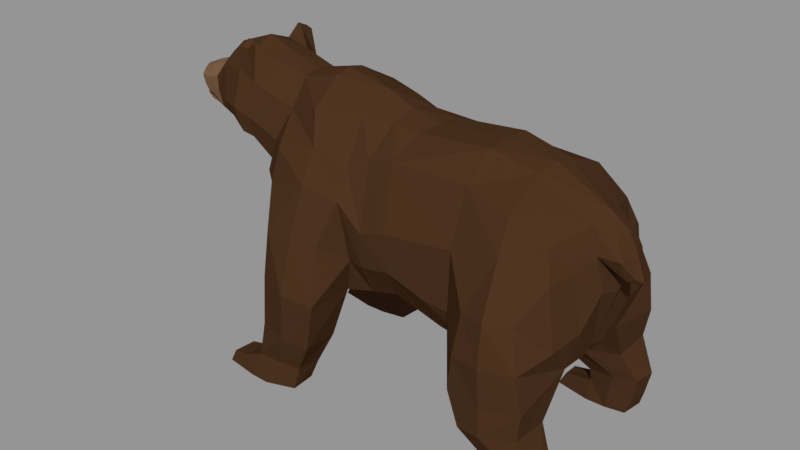 # Source: b_bear.blend  (saved by Blender 2.79.0; exported with 4.5.12 LTS)
import bpy
from mathutils import Matrix  # noqa: F401  (used for matrix-valued properties, if any)

bpy.ops.wm.read_factory_settings(use_empty=True)
scene = bpy.context.scene
scene.name = 'Scene'

# ---- collections
col_collection_1 = bpy.data.collections.new('Collection 1'); scene.collection.children.link(col_collection_1)

# ---- materials (node trees are filled in below, after node groups)
mat_bear_base = bpy.data.materials.new('bear_base')
mat_bear_base.alpha_threshold = 0.0
mat_bear_base.use_transparent_shadow = False
mat_bear_base.diffuse_color = (0.0653, 0.02938, 0.01292, 1.0)
mat_bear_base.specular_color = (0.07837, 0.02882, 0.01096)
mat_bear_base.roughness = 0.5
mat_bear_mouse = bpy.data.materials.new('bear_mouse')
mat_bear_mouse.alpha_threshold = 0.0
mat_bear_mouse.use_transparent_shadow = False
mat_bear_mouse.diffuse_color = (0.1971, 0.1096, 0.05954, 1.0)
mat_bear_mouse.specular_color = (0.2019, 0.09732, 0.05743)
mat_bear_mouse.roughness = 0.5
mat_bear_nose = bpy.data.materials.new('bear_nose')
mat_bear_nose.alpha_threshold = 0.0
mat_bear_nose.use_transparent_shadow = False
mat_bear_nose.diffuse_color = (0.02481, 0.01302, 0.007063, 1.0)
mat_bear_nose.specular_color = (0.01607, 0.007834, 0.004656)
mat_bear_nose.roughness = 0.5
mat_bear_mouse_in = bpy.data.materials.new('bear_mouse_in')
mat_bear_mouse_in.alpha_threshold = 0.0
mat_bear_mouse_in.use_transparent_shadow = False
mat_bear_mouse_in.diffuse_color = (0.08984, 0.01609, 0.01136, 1.0)
mat_bear_mouse_in.specular_color = (0.09285, 0.0198, 0.009033)
mat_bear_mouse_in.roughness = 0.5
mat_bear_eye = bpy.data.materials.new('bear_eye')
mat_bear_eye.alpha_threshold = 0.0
mat_bear_eye.use_transparent_shadow = False
mat_bear_eye.diffuse_color = (0.006555, 0.006555, 0.006555, 1.0)
mat_bear_eye.specular_color = (0.004256, 0.004256, 0.004256)
mat_bear_eye.roughness = 0.5

# ---- material node trees

# ---- meshes
me_cube_001 = bpy.data.meshes.new('Cube.001')
me_cube_001.from_pydata([(-0.7401, -0.7265, -1.008), (-0.7832, -0.7427, 0.6089), (1.303, -0.5082, -1.216), (1.151, -0.7511, 0.2501), (-0.6725, -1.016, -0.1124), (1.267, -0.8521, -0.07993), (0.1468, -0.6404, -1.298), (0.1363, -0.7014, 0.6045), (0.1626, -0.9658, -0.02994), (-0.7096, 0.003653, -1.306), (-0.7232, 0.0, 0.8334), (1.313, 0.0, -1.178), (1.388, 0.0, 0.461), (1.476, 0.0, -0.08707), (0.1419, 0.0, 0.9075), (0.1174, 0.0, -1.338), (-1.48, 0.0, -1.27), (-1.433, -0.7637, -1.19), (-1.344, -1.001, 0.0625), (-1.367, -0.7995, 0.4162), (-1.448, 0.0, 1.064), (-1.855, 0.0, 0.0), (-0.7168, -0.2074, -1.284), (1.334, -0.2588, 0.3713), (1.429, -0.294, 0.07204), (0.1483, -0.3111, 0.8852), (0.1249, -0.2275, -1.361), (-0.7577, -0.2951, 0.8055), (1.318, -0.2196, -1.214), (-1.504, -0.3005, -1.279), (-1.426, -0.4702, 0.873), (1.314, -1.3, -1.368), (1.102, -1.211, -0.4552), (0.4212, -1.317, -1.435), (0.5119, -1.238, -0.5137), (-2.301, 0.0, -1.144), (-2.34, -0.7935, -1.02), (-2.325, -1.012, 0.01448), (-2.262, -0.934, 0.4263), (-2.529, 2.11e-05, 1.059), (-2.879, 0.0, -0.1276), (-2.3, -0.5311, -1.114), (-2.464, -0.5027, 0.7168), (-2.764, -0.5783, 0.03354), (-1.482, -1.314, -1.211), (-2.28, -1.252, -1.113), (1.256, -0.79, -1.752), (0.362, -0.754, -1.827), (-1.669, -0.78, -1.898), (1.263, -1.276, -1.723), (0.5813, -1.345, -1.82), (-2.393, -0.8686, -1.811), (-1.638, -1.258, -1.869), (-2.353, -1.231, -1.803), (-1.891, -0.8261, -2.362), (-2.504, -0.8592, -2.296), (-1.885, -1.158, -2.306), (-2.439, -1.242, -2.281), (-1.973, -0.8711, -2.607), (-2.534, -0.8067, -2.607), (-1.949, -1.185, -2.607), (-2.547, -1.305, -2.607), (-2.922, -0.9176, -2.473), (-2.927, -1.212, -2.456), (-2.97, -0.8804, -2.607), (-2.98, -1.246, -2.607), (-3.277, 0.0, 1.323), (-3.386, 0.0, 0.1276), (-3.268, -0.522, 1.032), (-3.205, -0.5999, 0.2699), (-4.428, 0.0, 0.7045), (-4.411, 0.0, 0.4775), (-4.261, -0.2606, 0.6559), (-4.183, -0.2509, 0.4663), (-2.953, 0.0, 1.201), (-3.048, -0.5291, 0.8997), (-3.053, -0.5777, 0.2327), (-3.146, 0.0, 0.09236), (-3.677, -0.4022, 0.9415), (-3.551, -0.4107, 0.3739), (-3.844, 0.0, 0.1785), (-3.759, 0.0, 1.142), (1.441, -0.8968, -2.09), (0.8298, -0.9015, -2.198), (1.485, -1.154, -2.092), (0.8808, -1.216, -2.198), (1.385, -0.9132, -2.402), (0.8458, -0.9076, -2.345), (1.423, -1.155, -2.394), (0.9215, -1.175, -2.365), (1.319, -0.9049, -2.607), (0.8317, -0.8548, -2.607), (1.359, -1.189, -2.607), (0.8347, -1.259, -2.607), (0.4703, -0.9868, -2.464), (0.4687, -1.189, -2.472), (0.406, -0.9394, -2.607), (0.3943, -1.207, -2.607), (1.363, -0.8741, -0.8203), (-0.6471, -0.9815, -0.5912), (0.05626, -0.8621, -0.8618), (1.542, 0.0, -0.4292), (-1.288, -0.8789, -0.7125), (1.504, -0.2503, -0.3418), (1.242, -1.33, -0.9116), (0.4689, -1.327, -0.9915), (-2.195, -1.239, -0.4754), (-1.518, -1.178, -0.5053), (-3.862, -0.3694, 0.7606), (-3.836, -0.3342, 0.3726), (-4.29, 0.0, 0.2938), (-3.928, 0.0, 0.902), (-1.951, -0.6595, 0.8871), (-2.037, 0.0, 1.191), (-2.348, 0.0, 0.0), (-1.968, 0.0, -1.23), (-1.797, -0.8571, 0.5413), (-1.767, -1.089, 0.1681), (-1.988, -0.4216, -1.246), (-1.995, -0.6686, -1.203), (-1.866, -1.406, -1.152), (-2.099, -0.7427, -1.821), (-1.979, -1.337, -1.832), (-2.177, -0.779, -2.322), (-2.124, -1.231, -2.273), (-2.265, -0.813, -2.607), (-2.302, -1.311, -2.607), (-1.819, -1.267, -0.4746), (-2.46, -0.8209, -0.5725), (-2.761, 0.0, -0.5168), (-2.61, -0.57, -0.4414), (-2.5, -0.2342, 1.025), (-2.844, -0.2943, -0.1287), (-2.315, -0.171, -1.149), (-3.265, -0.2734, 1.218), (-3.291, -0.2585, 0.1672), (-4.337, -0.1461, 0.6919), (-4.305, -0.1694, 0.4754), (-3.096, -0.2985, 0.1308), (-2.97, -0.2729, 1.143), (-3.717, -0.213, 1.063), (-3.817, -0.1736, 0.2148), (-3.894, -0.2103, 0.8695), (-4.237, -0.1525, 0.3192), (-2.038, -0.2091, 1.149), (-1.977, -0.1572, -1.241), (-2.762, -0.3204, -0.534), (-3.02, -0.6203, 0.4735), (-4.303, -0.1435, 0.5691), (-3.877, -0.3552, 0.5728), (-4.207, -0.2769, 0.5594), (-3.564, -0.542, 0.5627), (-2.616, -0.6408, 0.3281), (-4.403, 0.0, 0.5875), (-3.29, -0.6486, 0.5723), (-1.118, 0.005709, -1.288), (-1.118, 0.0, -0.0009203), (-1.116, -0.6979, -1.127), (-1.118, 0.0, 0.9187), (-1.118, -0.7272, 0.5455), (-1.019, -1.004, -0.2268), (-1.118, -0.3351, 0.836), (-1.118, -0.1928, -1.28), (-1.055, -0.9438, -0.6867), (-4.375, 0.0, 0.4012), (-4.308, -0.156, 0.3857), (-3.213, -0.5322, 1.321), (-3.124, -0.5245, 1.297), (-3.221, -0.3993, 1.383), (-3.142, -0.3829, 1.346), (0.7524, -0.4686, -1.423), (0.7503, -0.8183, 0.5113), (0.7816, -1.039, 0.1346), (0.7451, 0.0, 0.8017), (0.8003, 0.0, -1.334), (0.7165, -0.2746, 0.7598), (0.7941, -0.2516, -1.394), (0.8639, -1.398, -1.425), (0.8387, -1.347, -0.4489), (0.8097, -0.6563, -1.789), (0.8822, -1.405, -1.771), (1.169, -0.8317, -2.115), (1.223, -1.28, -2.128), (1.115, -0.8505, -2.392), (1.204, -1.228, -2.415), (1.075, -0.8591, -2.607), (1.062, -1.26, -2.607), (0.8601, -1.434, -0.926), (1.603, 0.0, 0.3017), (1.723, 0.0, 0.05985), (1.572, -0.1624, 0.2668), (1.647, -0.224, 0.04202), (-2.578, -0.8066, 0.01509), (1.768, 0.0, -0.2817), (1.669, -0.1032, -0.2094), (1.827, 0.0, -0.2306), (1.754, -0.08478, -0.1625), (-4.076, -0.3244, 0.6882), (-4.062, -0.2803, 0.4497), (-4.178, 0.0, 0.8171), (-4.135, -0.1622, 0.7979), (-4.023, -0.3105, 0.561), (-4.198, -0.2075, 0.3738), (-4.083, -0.2323, 0.3617), (-3.85, -0.3157, 0.3409), (-3.614, -0.3704, 0.2951), (-4.1, 0.0, 0.2233), (-4.071, -0.1648, 0.2759), (-0.2091, -0.9528, -0.7632), (-0.1767, -0.6551, -1.241), (1.342, -0.5405, -0.06466), (1.432, -0.4965, -0.7465), (-0.172, -0.2204, -1.334), (-0.1758, 0.001361, -1.326), (-2.72, -0.8884, -2.445), (-2.732, -1.227, -2.425), (-2.727, -0.8435, -2.609), (-2.738, -1.275, -2.612), (-4.375, 0.0, 0.4012), (-4.308, -0.156, 0.3857), (-3.777, -0.2669, 0.3551), (-4.198, -0.2075, 0.374), (-3.774, 0.0, 0.3601), (-4.083, -0.2323, 0.3617), (-3.775, -0.2747, 0.3808), (-3.793, -0.2326, 0.3281), (-3.772, 0.0, 0.3864), (-4.188, -0.1756, 0.3783), (-4.073, -0.1964, 0.3668), (-4.324, 0.0, 0.3986), (-4.268, -0.1409, 0.3884), (-3.849, -0.2784, 0.35), (-3.846, -0.3004, 0.372), (-4.185, -0.211, 0.4678), (-4.065, -0.2384, 0.4525), (-4.301, -0.1228, 0.4785), (-4.372, 0.0, 0.4791), (-4.079, 0.0, 0.4997), (-3.88, 0.0, 0.4484), (-4.179, 0.0, 0.5045), (-4.346, 0.0, 0.5179), (-4.278, 0.0, 0.5194), (-3.87, -0.2838, 0.4408), (-4.183, -0.1917, 0.5077), (-4.072, -0.2192, 0.4952), (-4.286, -0.1121, 0.5164), (-4.07, 0.0, 0.3308), (-4.171, 0.0, 0.3416), (-3.868, 0.0, 0.3125), (-4.185, -0.1531, 0.3334), (-4.072, -0.1802, 0.3226), (-4.273, 0.0, 0.3497), (-4.252, -0.132, 0.3412), (-3.873, -0.244, 0.304), (-3.797, 0.0, 0.4189), (-3.79, -0.2621, 0.4141), (-3.789, 0.0, 0.3334), (-3.725, -0.2138, 0.896), (-3.703, -0.332, 0.9142), (-3.766, -0.3142, 0.8488), (-3.77, -0.2085, 0.8349)], [], [(24, 23, 3, 210), (8, 7, 1, 4), (176, 28, 2, 170), (25, 27, 1, 7), (100, 8, 208), (103, 24, 210, 211), (98, 32, 104), (175, 25, 7, 171), (22, 212, 209, 0), (172, 171, 7, 8), (162, 157, 17, 29), (145, 118, 41, 133), (117, 116, 38, 37), (160, 159, 19, 18), (163, 160, 18, 102), (159, 161, 30, 19), (144, 113, 39, 131), (155, 162, 29, 16), (9, 213, 212, 22), (173, 14, 25, 175), (101, 13, 24, 103), (14, 10, 27, 25), (174, 11, 28, 176), (187, 178, 34, 105), (172, 8, 34, 178), (120, 45, 53, 122), (100, 6, 33, 105), (133, 146, 129, 35), (139, 74, 66, 134), (36, 128, 130, 41), (17, 102, 44), (118, 119, 36, 41), (116, 112, 42, 38), (120, 127, 106, 45), (45, 36, 51, 53), (37, 128, 106), (46, 49, 84, 82), (33, 6, 47, 50), (2, 31, 49, 46), (17, 44, 52, 48), (119, 17, 48, 121), (177, 33, 50, 180), (170, 2, 46, 179), (48, 52, 56, 54), (121, 48, 54, 123), (53, 51, 55, 57), (122, 53, 57, 124), (215, 214, 62, 63), (124, 57, 61, 126), (54, 56, 60, 58), (123, 54, 58, 125), (63, 62, 64, 65), (214, 216, 64, 62), (217, 215, 63, 65), (216, 217, 65, 64), (125, 126, 61, 59), (198, 201, 150, 73), (76, 147, 154, 69), (138, 76, 69, 135), (164, 110, 143, 165), (200, 199, 70, 136), (132, 43, 76, 138), (43, 152, 147, 76), (131, 39, 74, 139), (134, 66, 81, 140), (69, 154, 151, 79), (82, 84, 88, 86), (179, 46, 82, 181), (50, 47, 83, 85), (180, 50, 85, 182), (89, 87, 94, 95), (181, 82, 86, 183), (85, 83, 87, 89), (182, 85, 89, 184), (185, 90, 92, 186), (184, 89, 93, 186), (86, 88, 92, 90), (183, 86, 90, 185), (95, 94, 96, 97), (87, 91, 96, 94), (93, 89, 95, 97), (91, 93, 97, 96), (8, 100, 34), (177, 187, 105, 33), (11, 101, 103, 28), (157, 163, 102, 17), (2, 98, 104, 31), (28, 103, 211), (6, 100, 208, 209), (140, 81, 111, 142), (127, 107, 18, 117), (44, 102, 107), (79, 151, 149, 109), (106, 127, 117, 37), (58, 60, 126, 125), (55, 123, 125, 59), (56, 124, 126, 60), (52, 122, 124, 56), (51, 121, 123, 55), (36, 119, 121, 51), (44, 107, 127, 120), (19, 30, 112, 116), (29, 17, 119, 118), (44, 120, 122, 52), (20, 113, 144), (18, 19, 116, 117), (16, 29, 118, 145), (130, 128, 37, 192), (106, 128, 36, 45), (146, 130, 43, 132), (107, 102, 18), (129, 146, 132, 40), (16, 145, 115), (30, 20, 144, 112), (206, 207, 143, 110), (140, 142, 260, 257), (67, 135, 141, 80), (68, 134, 140, 78), (42, 131, 139, 75), (40, 132, 138, 77), (197, 200, 136, 72), (153, 71, 137, 148), (73, 150, 148, 137), (77, 138, 135, 67), (68, 75, 167, 166), (41, 130, 146, 133), (23, 24, 191, 190), (112, 144, 131, 42), (161, 158, 20, 30), (115, 145, 133, 35), (152, 38, 42), (148, 150, 72, 136), (147, 152, 42, 75), (201, 149, 108, 197), (149, 151, 78, 108), (153, 148, 136, 70), (154, 147, 75, 68), (151, 154, 68, 78), (27, 10, 158, 161), (0, 99, 163, 157), (9, 22, 162, 155), (1, 27, 161, 159), (99, 4, 160, 163), (4, 1, 159, 160), (22, 0, 157, 162), (167, 169, 168, 166), (134, 68, 166, 168), (75, 139, 169, 167), (139, 134, 168, 169), (31, 104, 187, 177), (87, 183, 185, 91), (88, 184, 186, 92), (91, 185, 186, 93), (84, 182, 184, 88), (83, 181, 183, 87), (49, 180, 182, 84), (47, 179, 181, 83), (6, 170, 179, 47), (31, 177, 180, 49), (5, 172, 178, 32), (104, 32, 178, 187), (15, 174, 176, 26), (12, 173, 175, 23), (5, 3, 171, 172), (23, 175, 171, 3), (26, 176, 170, 6), (32, 98, 5), (34, 100, 105), (189, 188, 190, 191), (12, 23, 190, 188), (152, 43, 130, 192), (37, 38, 152, 192), (194, 193, 195, 196), (189, 191, 196, 195), (191, 24, 194, 196), (24, 13, 193, 194), (150, 201, 197, 72), (108, 142, 200, 197), (142, 111, 199, 200), (109, 149, 201, 198), (79, 109, 204, 205), (205, 135, 69, 79), (80, 141, 207, 206), (165, 143, 202), (207, 203, 202, 143), (203, 207, 141, 204), (135, 205, 141), (208, 8, 4, 99), (209, 208, 99, 0), (210, 3, 5), (211, 98, 2, 28), (211, 210, 5, 98), (212, 213, 15, 26), (209, 212, 26, 6), (141, 205, 204), (59, 61, 217, 216), (61, 57, 215, 217), (55, 59, 216, 214), (57, 55, 214, 215), (164, 165, 219, 218), (218, 219, 230, 229), (248, 253, 225, 256), (229, 230, 252, 251), (232, 242, 255, 224), (220, 222, 256, 225), (235, 236, 240, 245), (232, 234, 244, 242), (137, 71, 236, 235), (228, 227, 221, 223), (228, 231, 253, 250), (230, 219, 221, 227), (231, 228, 223, 204), (232, 231, 204, 109), (233, 234, 198, 73), (234, 232, 109, 198), (235, 233, 73, 137), (233, 235, 245, 243), (238, 242, 244, 237), (237, 244, 243, 239), (239, 243, 245, 241), (245, 240, 241), (242, 238, 254, 255), (253, 231, 220, 225), (234, 233, 243, 244), (247, 249, 250, 246), (246, 250, 253, 248), (251, 252, 249, 247), (226, 224, 255, 254), (230, 227, 249, 252), (227, 228, 250, 249), (222, 220, 224, 226), (231, 232, 224, 220), (258, 257, 260, 259), (142, 108, 259, 260), (78, 140, 257, 258), (108, 78, 258, 259)])
me_cube_001.polygons.foreach_set('material_index', [0, 0, 0, 0, 0, 0, 0, 0, 0, 0, 0, 0, 0, 0, 0, 0, 0, 0, 0, 0, 0, 0, 0, 0, 0, 0, 0, 0, 0, 0, 0, 0, 0, 0, 0, 0, 0, 0, 0, 0, 0, 0, 0, 0, 0, 0, 0, 0, 0, 0, 0, 0, 0, 0, 0, 0, 1, 0, 0, 1, 1, 0, 0, 0, 0, 0, 0, 0, 0, 0, 0, 0, 0, 0, 0, 0, 0, 0, 0, 0, 0, 0, 0, 0, 0, 0, 0, 0, 0, 0, 0, 0, 0, 0, 0, 0, 0, 0, 0, 0, 0, 0, 0, 0, 0, 0, 0, 0, 0, 0, 0, 0, 0, 0, 1, 0, 0, 0, 0, 0, 1, 1, 1, 0, 0, 0, 0, 0, 0, 0, 0, 1, 0, 1, 0, 2, 0, 0, 0, 0, 0, 0, 0, 0, 0, 0, 0, 0, 0, 0, 0, 0, 0, 0, 0, 0, 0, 0, 0, 0, 0, 0, 0, 0, 0, 0, 0, 0, 0, 0, 0, 0, 0, 0, 0, 0, 1, 1, 1, 1, 0, 0, 1, 1, 1, 1, 0, 0, 0, 0, 0, 0, 0, 0, 0, 0, 0, 0, 0, 0, 1, 3, 3, 3, 3, 3, 3, 1, 1, 3, 1, 1, 1, 1, 1, 1, 3, 3, 3, 3, 3, 3, 3, 3, 3, 3, 3, 3, 3, 3, 3, 3, 4, 0, 0, 0])
me_cube_001.materials.append(mat_bear_base)
me_cube_001.materials.append(mat_bear_mouse)
me_cube_001.materials.append(mat_bear_nose)
me_cube_001.materials.append(mat_bear_mouse_in)
me_cube_001.materials.append(mat_bear_eye)
me_cube_001.use_remesh_preserve_volume = False
me_cube_001.use_remesh_preserve_attributes = False
me_cube_001.use_mirror_vertex_groups = False
me_cube_001.update()

# ---- objects
ob_cube = bpy.data.objects.new('Cube', me_cube_001)

# ---- transforms, parenting, visibility, modifiers, constraints
ob_cube.location = (0.0, 0.0, 1.512)
ob_cube.scale = (0.5915, 0.5929, 0.5757)
ob_cube.lock_location = (True, True, False)
ob_cube.lineart.crease_threshold = 0.0
_m = ob_cube.modifiers.new('Mirror', 'MIRROR')
_m.use_axis = (False, True, False)
_m.merge_threshold = 0.0

# ---- collection membership
col_collection_1.objects.link(ob_cube)

# ---- scene / render settings (as saved in the file)
scene.frame_start = 1; scene.frame_end = 250; scene.frame_set(2)
scene.render.engine = 'BLENDER_EEVEE_NEXT'
scene.render.resolution_percentage = 50
scene.render.dither_intensity = 0.0
scene.cycles.use_denoising = False
scene.cycles.samples = 128
scene.cycles.sampling_pattern = 'TABULATED_SOBOL'
scene.cycles.use_adaptive_sampling = False
scene.cycles.use_light_tree = False
scene.cycles.blur_glossy = 0.0
scene.cycles.sample_clamp_indirect = 0.0
scene.view_settings.view_transform = 'Standard'
bpy.context.view_layer.update()

# ---- added for rendering (the .blend has no active camera and no usable light): camera, sun + grey world if the file has none
cam_auto = bpy.data.cameras.new('AutoCamera')
cam_auto.lens = 50.0
cam_auto.sensor_width = 36.0
cam_auto.clip_end = 1000.0
ob_auto_camera = bpy.data.objects.new('AutoCamera', cam_auto)
scene.collection.objects.link(ob_auto_camera)
ob_auto_camera.location = (3.5578, -5.19222, 4.6196)
ob_auto_camera.rotation_euler = (1.09748, -7.21219e-08, 0.694738)
scene.camera = ob_auto_camera
light_auto_sun = bpy.data.lights.new('AutoSun', 'SUN')
light_auto_sun.energy = 3.0
light_auto_sun.angle = 0.0523599
ob_auto_sun = bpy.data.objects.new('AutoSun', light_auto_sun)
scene.collection.objects.link(ob_auto_sun)
ob_auto_sun.rotation_euler = (0.872665, 0.174533, 0.523599)
if scene.world is None:
    world_auto = bpy.data.worlds.new('AutoWorld')
    world_auto.color = (0.3, 0.3, 0.3)
    scene.world = world_auto
bpy.context.view_layer.update()
